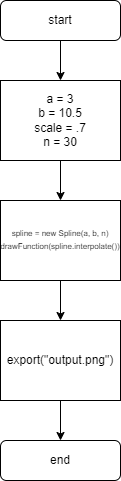

The diagram above was exported from draw.io. Its source (the exported page's mxGraphModel, read from the mxfile embedded in the PNG):
<mxGraphModel dx="1235" dy="731" grid="1" gridSize="10" guides="1" tooltips="1" connect="1" arrows="1" fold="1" page="1" pageScale="1" pageWidth="1100" pageHeight="850" math="0" shadow="0">
  <root>
    <mxCell id="0" />
    <mxCell id="1" parent="0" />
    <mxCell id="RaGBn9Y4BlwplieKZl9n-9" value="" style="edgeStyle=orthogonalEdgeStyle;rounded=0;orthogonalLoop=1;jettySize=auto;html=1;" edge="1" parent="1" source="RaGBn9Y4BlwplieKZl9n-6" target="RaGBn9Y4BlwplieKZl9n-8">
      <mxGeometry relative="1" as="geometry" />
    </mxCell>
    <mxCell id="RaGBn9Y4BlwplieKZl9n-6" value="start" style="rounded=1;whiteSpace=wrap;html=1;" vertex="1" parent="1">
      <mxGeometry x="40" y="40" width="120" height="40" as="geometry" />
    </mxCell>
    <mxCell id="RaGBn9Y4BlwplieKZl9n-11" value="" style="edgeStyle=orthogonalEdgeStyle;rounded=0;orthogonalLoop=1;jettySize=auto;html=1;" edge="1" parent="1" source="RaGBn9Y4BlwplieKZl9n-8" target="RaGBn9Y4BlwplieKZl9n-10">
      <mxGeometry relative="1" as="geometry" />
    </mxCell>
    <mxCell id="RaGBn9Y4BlwplieKZl9n-8" value="a = 3&lt;div&gt;b = 10.5&lt;/div&gt;&lt;div&gt;scale = .7&lt;/div&gt;&lt;div&gt;n = 30&lt;/div&gt;" style="rounded=0;whiteSpace=wrap;html=1;" vertex="1" parent="1">
      <mxGeometry x="40" y="120" width="120" height="80" as="geometry" />
    </mxCell>
    <mxCell id="RaGBn9Y4BlwplieKZl9n-13" value="" style="edgeStyle=orthogonalEdgeStyle;rounded=0;orthogonalLoop=1;jettySize=auto;html=1;" edge="1" parent="1" source="RaGBn9Y4BlwplieKZl9n-10" target="RaGBn9Y4BlwplieKZl9n-12">
      <mxGeometry relative="1" as="geometry" />
    </mxCell>
    <mxCell id="RaGBn9Y4BlwplieKZl9n-10" value="&lt;div style=&quot;font-size: 8px;&quot;&gt;&lt;font style=&quot;font-size: 8px;&quot;&gt;spline = new Spline(a, b, n)&lt;/font&gt;&lt;/div&gt;&lt;font style=&quot;font-size: 8px;&quot;&gt;drawFunction&lt;span style=&quot;background-color: initial;&quot;&gt;(spline.interpolate())&lt;/span&gt;&lt;/font&gt;" style="rounded=0;whiteSpace=wrap;html=1;" vertex="1" parent="1">
      <mxGeometry x="40" y="240" width="120" height="80" as="geometry" />
    </mxCell>
    <mxCell id="dEPuNWyFrv1zz8_iuaKI-1" value="" style="edgeStyle=orthogonalEdgeStyle;rounded=0;orthogonalLoop=1;jettySize=auto;html=1;" edge="1" parent="1" source="RaGBn9Y4BlwplieKZl9n-12" target="RaGBn9Y4BlwplieKZl9n-16">
      <mxGeometry relative="1" as="geometry" />
    </mxCell>
    <mxCell id="RaGBn9Y4BlwplieKZl9n-12" value="export(&quot;output.png&quot;)" style="rounded=0;whiteSpace=wrap;html=1;" vertex="1" parent="1">
      <mxGeometry x="40" y="360" width="120" height="80" as="geometry" />
    </mxCell>
    <mxCell id="RaGBn9Y4BlwplieKZl9n-16" value="end" style="rounded=1;whiteSpace=wrap;html=1;" vertex="1" parent="1">
      <mxGeometry x="40" y="480" width="120" height="40" as="geometry" />
    </mxCell>
  </root>
</mxGraphModel>